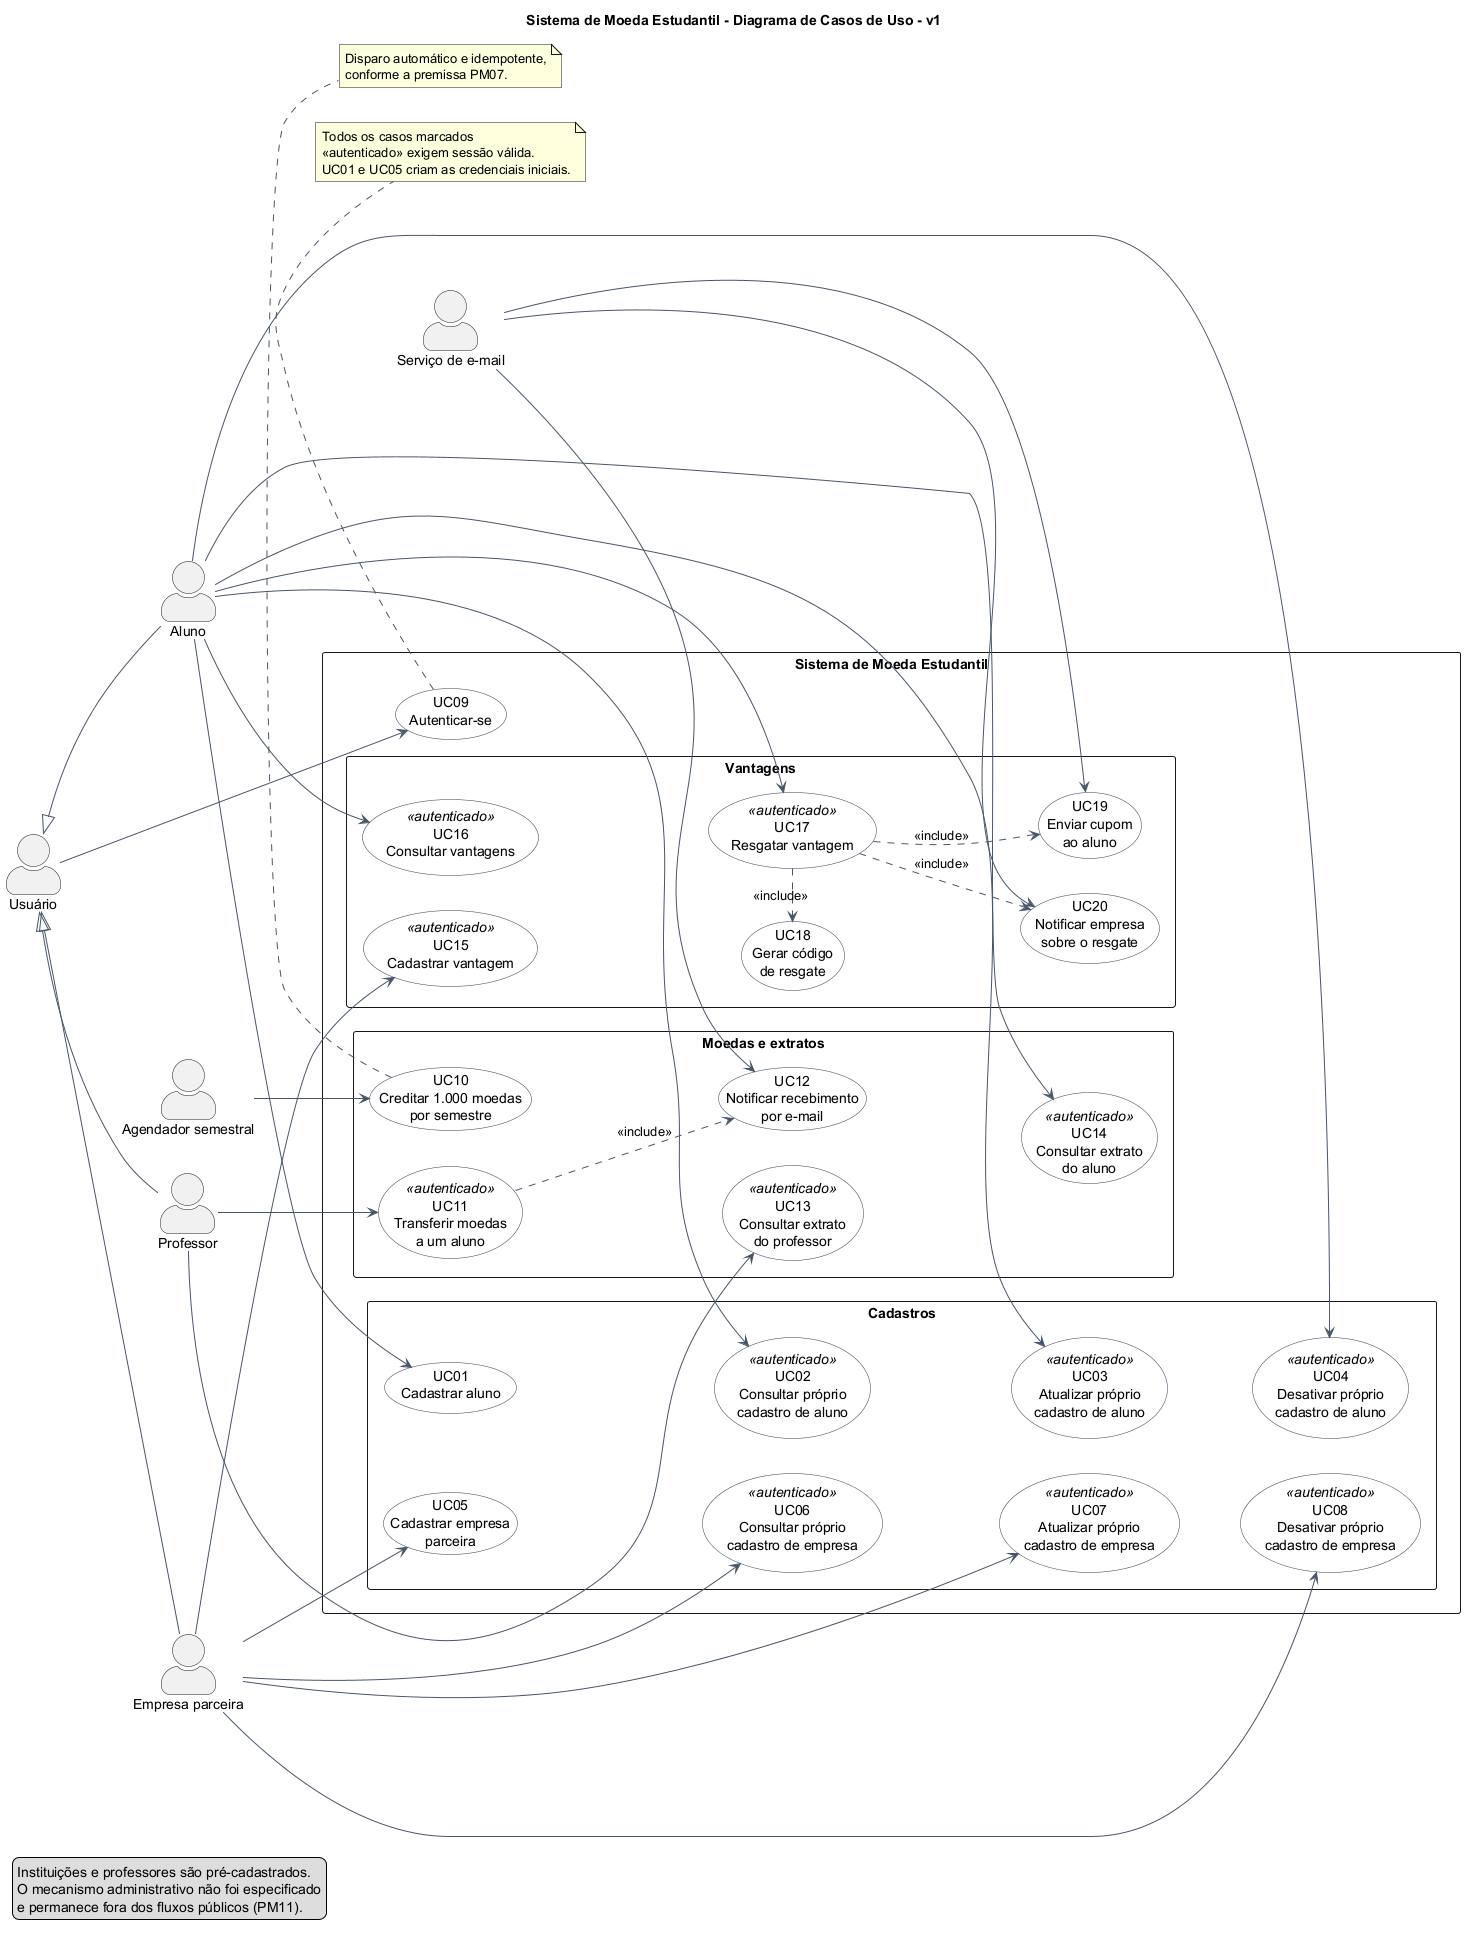

The diagram above was rendered by PlantUML. Its source (embedded in the PNG):
@startuml
title Sistema de Moeda Estudantil - Diagrama de Casos de Uso - v1
left to right direction

skinparam shadowing false
skinparam packageStyle rectangle
skinparam actorStyle awesome
skinparam usecase {
  BackgroundColor #F8FAFC
  BorderColor #334155
  ArrowColor #475569
}

actor "Usuário" as Usuario
actor "Aluno" as Aluno
actor "Professor" as Professor
actor "Empresa parceira" as Empresa
actor "Agendador semestral" as Agendador
actor "Serviço de e-mail" as Email

Usuario <|-- Aluno
Usuario <|-- Professor
Usuario <|-- Empresa

rectangle "Sistema de Moeda Estudantil" {
  usecase "UC09\nAutenticar-se" as UC09

  package "Cadastros" {
    usecase "UC01\nCadastrar aluno" as UC01
    usecase "UC02\nConsultar próprio\ncadastro de aluno" as UC02 <<autenticado>>
    usecase "UC03\nAtualizar próprio\ncadastro de aluno" as UC03 <<autenticado>>
    usecase "UC04\nDesativar próprio\ncadastro de aluno" as UC04 <<autenticado>>

    usecase "UC05\nCadastrar empresa\nparceira" as UC05
    usecase "UC06\nConsultar próprio\ncadastro de empresa" as UC06 <<autenticado>>
    usecase "UC07\nAtualizar próprio\ncadastro de empresa" as UC07 <<autenticado>>
    usecase "UC08\nDesativar próprio\ncadastro de empresa" as UC08 <<autenticado>>

    UC01 -[hidden]right-> UC05
    UC02 -[hidden]right-> UC06
    UC03 -[hidden]right-> UC07
    UC04 -[hidden]right-> UC08
    UC01 -[hidden]down-> UC02
    UC02 -[hidden]down-> UC03
    UC03 -[hidden]down-> UC04
    UC05 -[hidden]down-> UC06
    UC06 -[hidden]down-> UC07
    UC07 -[hidden]down-> UC08
  }

  package "Moedas e extratos" {
    usecase "UC10\nCreditar 1.000 moedas\npor semestre" as UC10
    usecase "UC11\nTransferir moedas\na um aluno" as UC11 <<autenticado>>
    usecase "UC12\nNotificar recebimento\npor e-mail" as UC12
    usecase "UC13\nConsultar extrato\ndo professor" as UC13 <<autenticado>>
    usecase "UC14\nConsultar extrato\ndo aluno" as UC14 <<autenticado>>

    UC10 -[hidden]right-> UC11
    UC12 -[hidden]right-> UC13
    UC10 -[hidden]down-> UC12
    UC11 -[hidden]down-> UC13
    UC13 -[hidden]down-> UC14
  }

  package "Vantagens" {
    usecase "UC15\nCadastrar vantagem" as UC15 <<autenticado>>
    usecase "UC16\nConsultar vantagens" as UC16 <<autenticado>>
    usecase "UC17\nResgatar vantagem" as UC17 <<autenticado>>
    usecase "UC18\nGerar código\nde resgate" as UC18
    usecase "UC19\nEnviar cupom\nao aluno" as UC19
    usecase "UC20\nNotificar empresa\nsobre o resgate" as UC20

    UC15 -[hidden]right-> UC16
    UC17 -[hidden]right-> UC18
    UC19 -[hidden]right-> UC20
    UC15 -[hidden]down-> UC17
    UC17 -[hidden]down-> UC19
    UC16 -[hidden]down-> UC18
    UC18 -[hidden]down-> UC20
  }
}

Usuario --> UC09

Aluno --> UC01
Aluno --> UC02
Aluno --> UC03
Aluno --> UC04
Aluno --> UC14
Aluno --> UC16
Aluno --> UC17

Professor --> UC11
Professor --> UC13

Empresa --> UC05
Empresa --> UC06
Empresa --> UC07
Empresa --> UC08
Empresa --> UC15

Agendador --> UC10
Email --> UC12
Email --> UC19
Email --> UC20

UC11 .> UC12 : <<include>>
UC17 .> UC18 : <<include>>
UC17 .> UC19 : <<include>>
UC17 .> UC20 : <<include>>

note bottom of UC09
  Todos os casos marcados
  <<autenticado>> exigem sessão válida.
  UC01 e UC05 criam as credenciais iniciais.
end note

note bottom of UC10
  Disparo automático e idempotente,
  conforme a premissa PM07.
end note

legend bottom left
  Instituições e professores são pré-cadastrados.
  O mecanismo administrativo não foi especificado
  e permanece fora dos fluxos públicos (PM11).
endlegend
@enduml